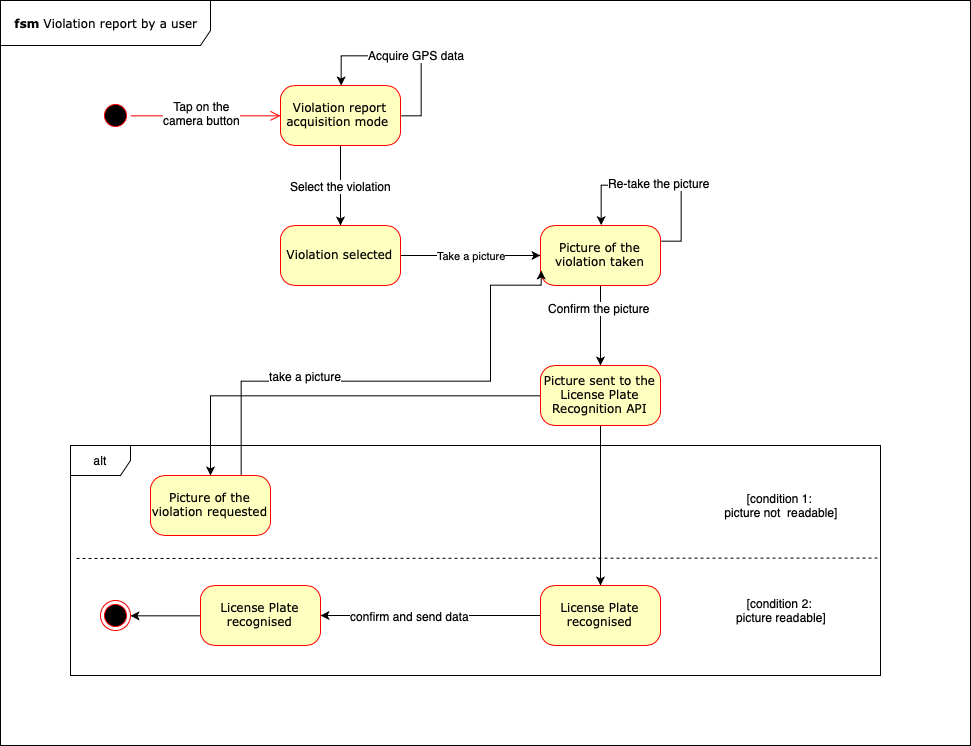

The diagram above was exported from draw.io. Its source (the exported page's mxGraphModel, read from the mxfile embedded in the PNG):
<mxGraphModel dx="1040" dy="1031" grid="1" gridSize="10" guides="1" tooltips="1" connect="1" arrows="1" fold="1" page="1" pageScale="1" pageWidth="1100" pageHeight="850" background="#ffffff" math="0" shadow="0">
  <root>
    <mxCell id="0" />
    <mxCell id="1" parent="0" />
    <mxCell id="j2eZt9Gs0FW0rEVfYFhb-21" value="alt" style="shape=umlFrame;whiteSpace=wrap;html=1;" vertex="1" parent="1">
      <mxGeometry x="100" y="480" width="810" height="230" as="geometry" />
    </mxCell>
    <mxCell id="2a3bc250acf0617d-8" value="&lt;b&gt;fsm &lt;/b&gt;Violation report by a user" style="shape=umlFrame;whiteSpace=wrap;html=1;rounded=1;shadow=0;comic=0;labelBackgroundColor=none;strokeColor=#000000;strokeWidth=1;fillColor=#ffffff;fontFamily=Verdana;fontSize=12;fontColor=#000000;align=center;width=210;height=45;" parent="1" vertex="1">
      <mxGeometry x="30" y="35" width="970" height="745" as="geometry" />
    </mxCell>
    <mxCell id="382b91b5511bd0f7-1" value="" style="ellipse;html=1;shape=startState;fillColor=#000000;strokeColor=#ff0000;rounded=1;shadow=0;comic=0;labelBackgroundColor=none;fontFamily=Verdana;fontSize=12;fontColor=#000000;align=center;direction=south;" parent="1" vertex="1">
      <mxGeometry x="130" y="135" width="30" height="30" as="geometry" />
    </mxCell>
    <mxCell id="j2eZt9Gs0FW0rEVfYFhb-6" value="" style="edgeStyle=orthogonalEdgeStyle;rounded=0;orthogonalLoop=1;jettySize=auto;html=1;" edge="1" parent="1" source="382b91b5511bd0f7-6" target="j2eZt9Gs0FW0rEVfYFhb-5">
      <mxGeometry relative="1" as="geometry" />
    </mxCell>
    <mxCell id="j2eZt9Gs0FW0rEVfYFhb-8" value="Select the violation" style="text;html=1;resizable=0;points=[];align=center;verticalAlign=middle;labelBackgroundColor=#ffffff;" vertex="1" connectable="0" parent="j2eZt9Gs0FW0rEVfYFhb-6">
      <mxGeometry x="-0.0045" relative="1" as="geometry">
        <mxPoint as="offset" />
      </mxGeometry>
    </mxCell>
    <mxCell id="382b91b5511bd0f7-6" value="Violation report acquisition mode&amp;nbsp;" style="rounded=1;whiteSpace=wrap;html=1;arcSize=24;fillColor=#ffffc0;strokeColor=#ff0000;shadow=0;comic=0;labelBackgroundColor=none;fontFamily=Verdana;fontSize=12;fontColor=#000000;align=center;" parent="1" vertex="1">
      <mxGeometry x="310" y="120" width="120" height="60" as="geometry" />
    </mxCell>
    <mxCell id="j2eZt9Gs0FW0rEVfYFhb-10" value="Take a picture" style="edgeStyle=orthogonalEdgeStyle;rounded=0;orthogonalLoop=1;jettySize=auto;html=1;" edge="1" parent="1" source="j2eZt9Gs0FW0rEVfYFhb-5" target="j2eZt9Gs0FW0rEVfYFhb-9">
      <mxGeometry relative="1" as="geometry" />
    </mxCell>
    <mxCell id="j2eZt9Gs0FW0rEVfYFhb-5" value="Violation selected" style="rounded=1;whiteSpace=wrap;html=1;arcSize=24;fillColor=#ffffc0;strokeColor=#ff0000;shadow=0;comic=0;labelBackgroundColor=none;fontFamily=Verdana;fontSize=12;fontColor=#000000;align=center;" vertex="1" parent="1">
      <mxGeometry x="310" y="260" width="120" height="60" as="geometry" />
    </mxCell>
    <mxCell id="j2eZt9Gs0FW0rEVfYFhb-18" value="" style="edgeStyle=orthogonalEdgeStyle;rounded=0;orthogonalLoop=1;jettySize=auto;html=1;" edge="1" parent="1" source="j2eZt9Gs0FW0rEVfYFhb-9" target="j2eZt9Gs0FW0rEVfYFhb-17">
      <mxGeometry relative="1" as="geometry" />
    </mxCell>
    <mxCell id="j2eZt9Gs0FW0rEVfYFhb-19" value="Confirm the picture" style="text;html=1;resizable=0;points=[];align=center;verticalAlign=middle;labelBackgroundColor=#ffffff;" vertex="1" connectable="0" parent="j2eZt9Gs0FW0rEVfYFhb-18">
      <mxGeometry x="-0.4378" y="-2" relative="1" as="geometry">
        <mxPoint as="offset" />
      </mxGeometry>
    </mxCell>
    <mxCell id="j2eZt9Gs0FW0rEVfYFhb-9" value="Picture of the violation taken" style="rounded=1;whiteSpace=wrap;html=1;arcSize=24;fillColor=#ffffc0;strokeColor=#ff0000;shadow=0;comic=0;labelBackgroundColor=none;fontFamily=Verdana;fontSize=12;fontColor=#000000;align=center;" vertex="1" parent="1">
      <mxGeometry x="570" y="260" width="120" height="60" as="geometry" />
    </mxCell>
    <mxCell id="j2eZt9Gs0FW0rEVfYFhb-31" value="" style="edgeStyle=orthogonalEdgeStyle;rounded=0;orthogonalLoop=1;jettySize=auto;html=1;" edge="1" parent="1" source="j2eZt9Gs0FW0rEVfYFhb-17" target="j2eZt9Gs0FW0rEVfYFhb-30">
      <mxGeometry relative="1" as="geometry" />
    </mxCell>
    <mxCell id="j2eZt9Gs0FW0rEVfYFhb-34" value="" style="edgeStyle=orthogonalEdgeStyle;rounded=0;orthogonalLoop=1;jettySize=auto;html=1;" edge="1" parent="1" source="j2eZt9Gs0FW0rEVfYFhb-17" target="j2eZt9Gs0FW0rEVfYFhb-33">
      <mxGeometry relative="1" as="geometry" />
    </mxCell>
    <mxCell id="j2eZt9Gs0FW0rEVfYFhb-17" value="Picture sent to the License Plate Recognition API" style="rounded=1;whiteSpace=wrap;html=1;arcSize=24;fillColor=#ffffc0;strokeColor=#ff0000;shadow=0;comic=0;labelBackgroundColor=none;fontFamily=Verdana;fontSize=12;fontColor=#000000;align=center;" vertex="1" parent="1">
      <mxGeometry x="570" y="400" width="120" height="60" as="geometry" />
    </mxCell>
    <mxCell id="j2eZt9Gs0FW0rEVfYFhb-41" value="" style="edgeStyle=orthogonalEdgeStyle;rounded=0;orthogonalLoop=1;jettySize=auto;html=1;" edge="1" parent="1" source="j2eZt9Gs0FW0rEVfYFhb-33" target="j2eZt9Gs0FW0rEVfYFhb-40">
      <mxGeometry relative="1" as="geometry" />
    </mxCell>
    <mxCell id="j2eZt9Gs0FW0rEVfYFhb-43" value="confirm and send data" style="text;html=1;resizable=0;points=[];align=center;verticalAlign=middle;labelBackgroundColor=#ffffff;" vertex="1" connectable="0" parent="j2eZt9Gs0FW0rEVfYFhb-41">
      <mxGeometry x="0.1833" relative="1" as="geometry">
        <mxPoint x="-1" as="offset" />
      </mxGeometry>
    </mxCell>
    <mxCell id="j2eZt9Gs0FW0rEVfYFhb-33" value="License Plate recognised" style="rounded=1;whiteSpace=wrap;html=1;arcSize=24;fillColor=#ffffc0;strokeColor=#ff0000;shadow=0;comic=0;labelBackgroundColor=none;fontFamily=Verdana;fontSize=12;fontColor=#000000;align=center;" vertex="1" parent="1">
      <mxGeometry x="570" y="620" width="120" height="60" as="geometry" />
    </mxCell>
    <mxCell id="j2eZt9Gs0FW0rEVfYFhb-44" style="edgeStyle=orthogonalEdgeStyle;rounded=0;orthogonalLoop=1;jettySize=auto;html=1;" edge="1" parent="1" source="j2eZt9Gs0FW0rEVfYFhb-40" target="j2eZt9Gs0FW0rEVfYFhb-42">
      <mxGeometry relative="1" as="geometry" />
    </mxCell>
    <mxCell id="j2eZt9Gs0FW0rEVfYFhb-40" value="License Plate recognised" style="rounded=1;whiteSpace=wrap;html=1;arcSize=24;fillColor=#ffffc0;strokeColor=#ff0000;shadow=0;comic=0;labelBackgroundColor=none;fontFamily=Verdana;fontSize=12;fontColor=#000000;align=center;" vertex="1" parent="1">
      <mxGeometry x="230" y="620" width="120" height="60" as="geometry" />
    </mxCell>
    <mxCell id="j2eZt9Gs0FW0rEVfYFhb-38" style="edgeStyle=orthogonalEdgeStyle;rounded=0;orthogonalLoop=1;jettySize=auto;html=1;exitX=0.75;exitY=0;exitDx=0;exitDy=0;entryX=0;entryY=0.75;entryDx=0;entryDy=0;" edge="1" parent="1" source="j2eZt9Gs0FW0rEVfYFhb-30" target="j2eZt9Gs0FW0rEVfYFhb-9">
      <mxGeometry relative="1" as="geometry">
        <Array as="points">
          <mxPoint x="271" y="416" />
          <mxPoint x="520" y="416" />
          <mxPoint x="520" y="320" />
          <mxPoint x="571" y="320" />
        </Array>
      </mxGeometry>
    </mxCell>
    <mxCell id="j2eZt9Gs0FW0rEVfYFhb-39" value="take a picture" style="text;html=1;resizable=0;points=[];align=center;verticalAlign=middle;labelBackgroundColor=#ffffff;" vertex="1" connectable="0" parent="j2eZt9Gs0FW0rEVfYFhb-38">
      <mxGeometry x="-0.6253" y="-64" relative="1" as="geometry">
        <mxPoint x="64" y="-69" as="offset" />
      </mxGeometry>
    </mxCell>
    <mxCell id="j2eZt9Gs0FW0rEVfYFhb-30" value="Picture of the violation requested" style="rounded=1;whiteSpace=wrap;html=1;arcSize=24;fillColor=#ffffc0;strokeColor=#ff0000;shadow=0;comic=0;labelBackgroundColor=none;fontFamily=Verdana;fontSize=12;fontColor=#000000;align=center;" vertex="1" parent="1">
      <mxGeometry x="180" y="510" width="120" height="60" as="geometry" />
    </mxCell>
    <mxCell id="2a3bc250acf0617d-9" style="edgeStyle=orthogonalEdgeStyle;html=1;labelBackgroundColor=none;endArrow=open;endSize=8;strokeColor=#ff0000;fontFamily=Verdana;fontSize=12;align=left;" parent="1" source="382b91b5511bd0f7-1" target="382b91b5511bd0f7-6" edge="1">
      <mxGeometry relative="1" as="geometry" />
    </mxCell>
    <mxCell id="j2eZt9Gs0FW0rEVfYFhb-2" value="Tap on the&lt;br&gt;camera button" style="text;html=1;resizable=0;points=[];align=center;verticalAlign=middle;labelBackgroundColor=#ffffff;" vertex="1" connectable="0" parent="2a3bc250acf0617d-9">
      <mxGeometry y="5" relative="1" as="geometry">
        <mxPoint x="-4" y="2" as="offset" />
      </mxGeometry>
    </mxCell>
    <mxCell id="j2eZt9Gs0FW0rEVfYFhb-11" style="edgeStyle=orthogonalEdgeStyle;rounded=0;orthogonalLoop=1;jettySize=auto;html=1;exitX=1;exitY=0.5;exitDx=0;exitDy=0;" edge="1" parent="1" source="382b91b5511bd0f7-6" target="382b91b5511bd0f7-6">
      <mxGeometry relative="1" as="geometry">
        <Array as="points">
          <mxPoint x="451" y="150" />
          <mxPoint x="451" y="90" />
          <mxPoint x="371" y="90" />
        </Array>
      </mxGeometry>
    </mxCell>
    <mxCell id="j2eZt9Gs0FW0rEVfYFhb-12" value="Acquire GPS data" style="text;html=1;resizable=0;points=[];align=center;verticalAlign=middle;labelBackgroundColor=#ffffff;" vertex="1" connectable="0" parent="j2eZt9Gs0FW0rEVfYFhb-11">
      <mxGeometry x="-0.0985" y="-1" relative="1" as="geometry">
        <mxPoint as="offset" />
      </mxGeometry>
    </mxCell>
    <mxCell id="j2eZt9Gs0FW0rEVfYFhb-15" style="edgeStyle=orthogonalEdgeStyle;rounded=0;orthogonalLoop=1;jettySize=auto;html=1;exitX=1;exitY=0.25;exitDx=0;exitDy=0;entryX=0.5;entryY=0;entryDx=0;entryDy=0;" edge="1" parent="1" source="j2eZt9Gs0FW0rEVfYFhb-9" target="j2eZt9Gs0FW0rEVfYFhb-9">
      <mxGeometry relative="1" as="geometry">
        <Array as="points">
          <mxPoint x="711" y="275" />
          <mxPoint x="711" y="220" />
          <mxPoint x="631" y="220" />
        </Array>
      </mxGeometry>
    </mxCell>
    <mxCell id="j2eZt9Gs0FW0rEVfYFhb-16" value="Re-take the picture" style="text;html=1;resizable=0;points=[];align=center;verticalAlign=middle;labelBackgroundColor=#ffffff;" vertex="1" connectable="0" parent="j2eZt9Gs0FW0rEVfYFhb-15">
      <mxGeometry x="0.0047" y="-2" relative="1" as="geometry">
        <mxPoint as="offset" />
      </mxGeometry>
    </mxCell>
    <mxCell id="j2eZt9Gs0FW0rEVfYFhb-25" value="" style="endArrow=none;dashed=1;html=1;entryX=1.002;entryY=0.172;entryDx=0;entryDy=0;entryPerimeter=0;" edge="1" parent="1">
      <mxGeometry width="50" height="50" relative="1" as="geometry">
        <mxPoint x="106" y="593" as="sourcePoint" />
        <mxPoint x="907.6200000000001" y="592.5600000000002" as="targetPoint" />
      </mxGeometry>
    </mxCell>
    <mxCell id="j2eZt9Gs0FW0rEVfYFhb-35" value="[condition 1: &lt;br&gt;picture not &amp;nbsp;readable]" style="text;html=1;strokeColor=none;fillColor=none;align=center;verticalAlign=middle;whiteSpace=wrap;rounded=0;" vertex="1" parent="1">
      <mxGeometry x="740" y="515" width="140" height="50" as="geometry" />
    </mxCell>
    <mxCell id="j2eZt9Gs0FW0rEVfYFhb-37" value="[condition 2: &lt;br&gt;picture readable]" style="text;html=1;strokeColor=none;fillColor=none;align=center;verticalAlign=middle;whiteSpace=wrap;rounded=0;" vertex="1" parent="1">
      <mxGeometry x="740" y="620" width="140" height="50" as="geometry" />
    </mxCell>
    <mxCell id="j2eZt9Gs0FW0rEVfYFhb-42" value="" style="ellipse;html=1;shape=endState;fillColor=#000000;strokeColor=#ff0000;" vertex="1" parent="1">
      <mxGeometry x="130" y="635" width="30" height="30" as="geometry" />
    </mxCell>
  </root>
</mxGraphModel>